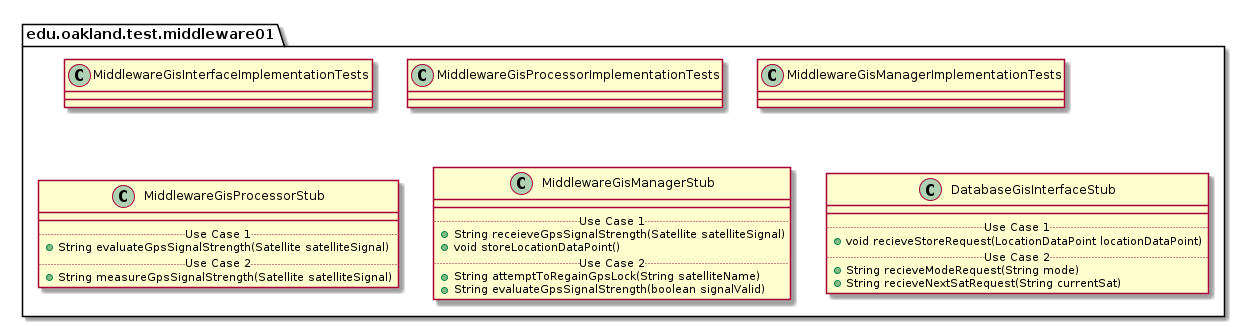

The diagram above was rendered by PlantUML. Its source (embedded in the PNG):
@startuml Middleware01TestPackage

package edu.oakland.test.middleware01 {
    
}


package edu.oakland.test.middleware01 {
    class MiddlewareGisInterfaceImplementationTests {

    }
}


package edu.oakland.test.middleware01 {
    class MiddlewareGisProcessorImplementationTests {

    }
}


package edu.oakland.test.middleware01 {
    class MiddlewareGisManagerImplementationTests {

    }
}


package edu.oakland.test.middleware01 {
    class MiddlewareGisProcessorStub {
        __
        .. Use Case 1 ..
        + String evaluateGpsSignalStrength(Satellite satelliteSignal)
        .. Use Case 2 ..
        + String measureGpsSignalStrength(Satellite satelliteSignal)
    }
}


package edu.oakland.test.middleware01 {
    class MiddlewareGisManagerStub {
        __
        .. Use Case 1 ..
        + String receieveGpsSignalStrength(Satellite satelliteSignal)
        + void storeLocationDataPoint()
        .. Use Case 2 ..
        + String attemptToRegainGpsLock(String satelliteName)
        + String evaluateGpsSignalStrength(boolean signalValid)
    }
}


package edu.oakland.test.middleware01 {
    class DatabaseGisInterfaceStub {
        __
        .. Use Case 1 ..
        + void recieveStoreRequest(LocationDataPoint locationDataPoint)
        .. Use Case 2 ..
        + String recieveModeRequest(String mode)
        + String recieveNextSatRequest(String currentSat)
    }
}


@enduml